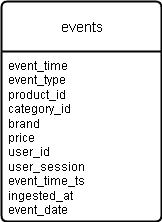

The diagram above was exported from draw.io. Its source (the exported page's mxGraphModel, read from the mxfile embedded in the PNG):
<mxGraphModel dx="1426" dy="785" grid="1" gridSize="10" guides="1" tooltips="1" connect="1" arrows="1" fold="1" page="1" pageScale="1" pageWidth="850" pageHeight="1100" math="0" shadow="0">
  <root>
    <mxCell id="0" />
    <mxCell id="1" parent="0" />
    <mxCell id="TNVEunvih05Mumzqn-10-7" value="events" style="swimlane;childLayout=stackLayout;horizontal=1;startSize=50;horizontalStack=0;rounded=1;fontSize=14;fontStyle=0;strokeWidth=2;resizeParent=0;resizeLast=1;shadow=0;dashed=0;align=center;arcSize=4;whiteSpace=wrap;html=1;" vertex="1" parent="1">
      <mxGeometry x="360" y="80" width="160" height="220" as="geometry" />
    </mxCell>
    <mxCell id="TNVEunvih05Mumzqn-10-8" value="event_time&lt;div&gt;event_type&lt;/div&gt;&lt;div&gt;product_id&lt;/div&gt;&lt;div&gt;category_id&lt;/div&gt;&lt;div&gt;brand&lt;/div&gt;&lt;div&gt;price&lt;/div&gt;&lt;div&gt;user_id&lt;/div&gt;&lt;div&gt;user_session&lt;/div&gt;&lt;div&gt;event_time_ts&lt;/div&gt;&lt;div&gt;ingested_at&lt;/div&gt;&lt;div&gt;event_date&lt;/div&gt;" style="align=left;strokeColor=none;fillColor=none;spacingLeft=4;spacingRight=4;fontSize=12;verticalAlign=top;resizable=0;rotatable=0;part=1;html=1;whiteSpace=wrap;" vertex="1" parent="TNVEunvih05Mumzqn-10-7">
      <mxGeometry y="50" width="160" height="170" as="geometry" />
    </mxCell>
  </root>
</mxGraphModel>